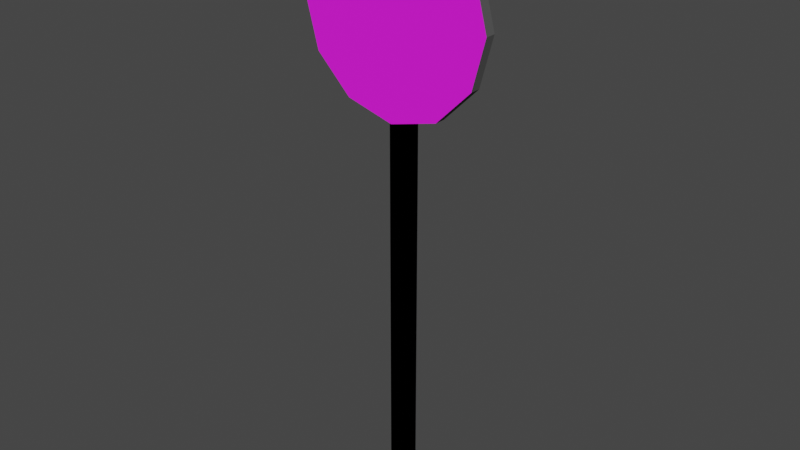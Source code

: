 # Source: sign_forbidden.blend  (saved by Blender 4.2.66; exported with 4.5.12 LTS)
import bpy
from mathutils import Matrix  # noqa: F401  (used for matrix-valued properties, if any)

bpy.ops.wm.read_factory_settings(use_empty=True)
scene = bpy.context.scene
scene.name = 'Scene'

# ---- collections
col_collection = bpy.data.collections.new('Collection'); scene.collection.children.link(col_collection)

# ---- images (referenced by path relative to the original .blend; pixels are not part of the script)
import os
ASSET_DIR = os.environ.get("B2B_ASSET_DIR", "")  # directory of the original .blend (textures are referenced by path, not embedded)
HERE = os.path.dirname(os.path.abspath(__file__))  # packed textures are extracted next to this script under _unpacked/

def load_image(name, relpath, width, height, colorspace="sRGB"):
    """Load a texture the original file referenced (path relative to the .blend, or extracted next to this script)."""
    p = next((c for c in (os.path.join(HERE, relpath), os.path.join(ASSET_DIR, relpath)) if relpath and os.path.exists(c)), "")
    if p:
        img = bpy.data.images.load(p, check_existing=True)
        img.name = name
    else:  # same state as the original file: an image datablock whose file is absent (Cycles renders it pink)
        img = bpy.data.images.new(name, width, height)
        img.source = "FILE"
        img.filepath = "//" + (relpath or name)
    img.colorspace_settings.name = colorspace
    return img
img_traffic_sign_forbidden_png = load_image('traffic_sign_forbidden.png', 'traffic_sign_forbidden.png', 1024, 1024, 'sRGB')

# ---- materials (node trees are filled in below, after node groups)
mat_metal_002 = bpy.data.materials.new('Metal.002')
mat_metal_002.use_backface_culling = True
mat_red = bpy.data.materials.new('Red')
mat_red.use_backface_culling = True
mat_metal_003 = bpy.data.materials.new('Metal.003')
mat_metal_003.use_backface_culling = True

# ---- material node trees
mat_metal_002.use_nodes = True; mat_metal_002.node_tree.nodes.clear()
_N = mat_metal_002.node_tree.nodes; _L = mat_metal_002.node_tree.links
n0 = _N.new('ShaderNodeBsdfPrincipled'); n0.name = 'Principled BSDF'; n0.location = (10, 300)
n0.inputs[0].default_value = (0.07819, 0.07819, 0.07819, 1.0)
n0.inputs[2].default_value = 1.0
n1 = _N.new('ShaderNodeOutputMaterial'); n1.name = 'Material Output'; n1.location = (300, 300)
_L.new(n0.outputs[0], n1.inputs[0])
n1.is_active_output = True
mat_red.use_nodes = True; mat_red.node_tree.nodes.clear()
_N = mat_red.node_tree.nodes; _L = mat_red.node_tree.links
n0 = _N.new('ShaderNodeBsdfPrincipled'); n0.name = 'Principled BSDF'; n0.location = (10, 300)
n0.inputs[2].default_value = 1.0
n1 = _N.new('ShaderNodeOutputMaterial'); n1.name = 'Material Output'; n1.location = (300, 300)
n2 = _N.new('ShaderNodeTexImage'); n2.name = 'Image Texture'; n2.location = (-280, 280)
n2.image = img_traffic_sign_forbidden_png
_L.new(n0.outputs[0], n1.inputs[0])
_L.new(n2.outputs[0], n0.inputs[0])
n1.is_active_output = True
mat_metal_003.use_nodes = True; mat_metal_003.node_tree.nodes.clear()
_N = mat_metal_003.node_tree.nodes; _L = mat_metal_003.node_tree.links
n0 = _N.new('ShaderNodeBsdfPrincipled'); n0.name = 'Principled BSDF'; n0.location = (10, 300)
n0.inputs[0].default_value = (0.07819, 0.07819, 0.07819, 1.0)
n0.inputs[2].default_value = 1.0
n1 = _N.new('ShaderNodeOutputMaterial'); n1.name = 'Material Output'; n1.location = (300, 300)
_L.new(n0.outputs[0], n1.inputs[0])
n1.is_active_output = True

# ---- world
world_world = bpy.data.worlds.new('World'); scene.world = world_world
world_world.use_nodes = True; world_world.node_tree.nodes.clear()
_N = world_world.node_tree.nodes; _L = world_world.node_tree.links
n0 = _N.new('ShaderNodeOutputWorld'); n0.name = 'World Output'; n0.location = (300, 300)
n1 = _N.new('ShaderNodeBackground'); n1.name = 'Background'; n1.location = (10, 300)
n1.inputs[0].default_value = (0.05088, 0.05088, 0.05088, 1.0)
_L.new(n1.outputs[0], n0.inputs[0])
n0.is_active_output = True
world_world.color = (0.05088, 0.05088, 0.05088)
world_world.use_sun_shadow = False
world_world.sun_shadow_jitter_overblur = 0.0

# ---- meshes
me_plane_002 = bpy.data.meshes.new('Plane.002')
me_plane_002.from_pydata([(-1.6, -0.96, 0.0), (1.6, -0.96, 0.0), (-1.6, 0.96, 0.0), (1.6, 0.96, 0.0), (-1.6, 0.96, 64.0), (-1.6, -0.96, 64.0), (1.6, -0.96, 64.0), (1.6, 0.96, 64.0)], [], [(5, 6, 7, 4), (1, 3, 7, 6), (2, 0, 5, 4), (3, 2, 4, 7), (0, 1, 6, 5)])
_uv = me_plane_002.uv_layers.new(name='UVMap')
_uv.uv.foreach_set('vector', [0.0, 0.0, 1.0, 0.0, 1.0, 1.0, 0.0, 1.0, 1.0, 0.0, 1.0, 1.0, 1.0, 1.0, 1.0, 0.0, 0.0, 1.0, 0.0, 0.0, 0.0, 0.0, 0.0, 1.0, 1.0, 1.0, 0.0, 1.0, 0.0, 1.0, 1.0, 1.0, 0.0, 0.0, 1.0, 0.0, 1.0, 0.0, 0.0, 0.0])
me_plane_002.materials.append(mat_metal_002)
me_plane_002.update()
me_plane_003 = bpy.data.meshes.new('Plane.003')
me_plane_003.from_pydata([(-1.6, -0.96, 0.0), (1.6, -0.96, 0.0), (-1.6, 0.96, 0.0), (1.6, 0.96, 0.0), (-1.6, 0.96, 64.0), (-1.6, -0.96, 64.0), (1.6, -0.96, 64.0), (1.6, 0.96, 64.0)], [], [(1, 3, 7, 6), (2, 0, 5, 4), (3, 2, 4, 7), (0, 1, 6, 5)])
_uv = me_plane_003.uv_layers.new(name='UVMap')
_uv.uv.foreach_set('vector', [1.0, 0.0, 1.0, 1.0, 1.0, 1.0, 1.0, 0.0, 0.0, 1.0, 0.0, 0.0, 0.0, 0.0, 0.0, 1.0, 1.0, 1.0, 0.0, 1.0, 0.0, 1.0, 1.0, 1.0, 0.0, 0.0, 1.0, 0.0, 1.0, 0.0, 0.0, 0.0])
me_plane_003.update()
me_circle_003 = bpy.data.meshes.new('Circle.003')
me_circle_003.from_pydata([(0.0, 0.45, 0.0), (-0.225, 0.3897, 0.0), (-0.3897, 0.225, 0.0), (-0.45, 0.0, 0.0), (-0.3897, -0.225, 0.0), (-0.225, -0.3897, 0.0), (0.0, -0.45, 0.0), (0.225, -0.3897, 0.0), (0.3897, -0.225, 0.0), (0.45, 0.0, 0.0), (0.3897, 0.225, 0.0), (0.225, 0.3897, 0.0), (-0.225, 0.3897, 0.05), (0.0, 0.45, 0.05), (-0.3897, 0.225, 0.05), (-0.45, 0.0, 0.05), (-0.3897, -0.225, 0.05), (-0.225, -0.3897, 0.05), (0.0, -0.45, 0.05), (0.225, -0.3897, 0.05), (0.3897, -0.225, 0.05), (0.45, 0.0, 0.05), (0.3897, 0.225, 0.05), (0.225, 0.3897, 0.05)], [], [(1, 0, 11, 10, 9, 8, 7, 6, 5, 4, 3, 2), (12, 14, 15, 16, 17, 18, 19, 20, 21, 22, 23, 13), (1, 2, 14, 12), (8, 9, 21, 20), (5, 6, 18, 17), (2, 3, 15, 14), (9, 10, 22, 21), (6, 7, 19, 18), (3, 4, 16, 15), (10, 11, 23, 22), (0, 1, 12, 13), (7, 8, 20, 19), (4, 5, 17, 16), (11, 0, 13, 23)])
me_circle_003.polygons.foreach_set('material_index', [1, 0, 1, 1, 1, 1, 1, 1, 1, 1, 1, 1, 1, 1])
_uv = me_circle_003.uv_layers.new(name='UVMap')
_uv.uv.foreach_set('vector', [0.25, 0.933, 0.5, 1.0, 0.75, 0.933, 0.933, 0.75, 1.0, 0.5, 0.933, 0.25, 0.75, 0.06699, 0.5, 0.0, 0.25, 0.06699, 0.06699, 0.25, 0.0, 0.5, 0.06699, 0.75, 0.25, 0.933, 0.06699, 0.75, 0.0, 0.5, 0.06699, 0.25, 0.25, 0.06699, 0.5, 0.0, 0.75, 0.06699, 0.933, 0.25, 1.0, 0.5, 0.933, 0.75, 0.75, 0.933, 0.5, 1.0, 0.25, 0.933, 0.06699, 0.75, 0.06699, 0.75, 0.25, 0.933, 0.933, 0.25, 1.0, 0.5, 1.0, 0.5, 0.933, 0.25, 0.25, 0.06699, 0.5, 0.0, 0.5, 0.0, 0.25, 0.06699, 0.06699, 0.75, 0.0, 0.5, 0.0, 0.5, 0.06699, 0.75, 1.0, 0.5, 0.933, 0.75, 0.933, 0.75, 1.0, 0.5, 0.5, 0.0, 0.75, 0.06699, 0.75, 0.06699, 0.5, 0.0, 0.0, 0.5, 0.06699, 0.25, 0.06699, 0.25, 0.0, 0.5, 0.933, 0.75, 0.75, 0.933, 0.75, 0.933, 0.933, 0.75, 0.5, 1.0, 0.25, 0.933, 0.25, 0.933, 0.5, 1.0, 0.75, 0.06699, 0.933, 0.25, 0.933, 0.25, 0.75, 0.06699, 0.06699, 0.25, 0.25, 0.06699, 0.25, 0.06699, 0.06699, 0.25, 0.75, 0.933, 0.5, 1.0, 0.5, 1.0, 0.75, 0.933])
me_circle_003.materials.append(mat_red)
me_circle_003.materials.append(mat_metal_003)
me_circle_003.update()

# ---- objects
ob_plane = bpy.data.objects.new('Plane', me_plane_002)
ob_plane_colonly = bpy.data.objects.new('Plane-colonly', me_plane_003)
ob_circle = bpy.data.objects.new('Circle', me_circle_003)

# ---- transforms, parenting, visibility, modifiers, constraints
ob_plane.location = (0.0, 0.0, 0.0)
ob_plane.scale = (0.03125, 0.03125, 0.03125)
ob_plane_colonly.location = (0.0, 0.0, 0.0)
ob_plane_colonly.scale = (0.03125, 0.03125, 0.03125)
ob_circle.location = (0.0, -0.03, 2.3)
ob_circle.rotation_euler = (1.571, -0.0, 0.0)

# ---- collection membership
col_collection.objects.link(ob_plane)
col_collection.objects.link(ob_plane_colonly)
col_collection.objects.link(ob_circle)

# ---- scene / render settings (as saved in the file)
scene.frame_start = 1; scene.frame_end = 250; scene.frame_set(0)
scene.render.engine = 'BLENDER_EEVEE_NEXT'
scene.cycles.sampling_pattern = 'TABULATED_SOBOL'
scene.view_settings.view_transform = 'Filmic'
bpy.context.view_layer.update()

# ---- added for rendering (the .blend has no active camera and no usable light): camera, sun
cam_auto = bpy.data.cameras.new('AutoCamera')
cam_auto.lens = 50.0
cam_auto.sensor_width = 36.0
cam_auto.clip_end = 1000.0
ob_auto_camera = bpy.data.objects.new('AutoCamera', cam_auto)
scene.collection.objects.link(ob_auto_camera)
ob_auto_camera.location = (2.6791, -3.23992, 3.51828)
ob_auto_camera.rotation_euler = (1.09748, -7.21219e-08, 0.694738)
scene.camera = ob_auto_camera
light_auto_sun = bpy.data.lights.new('AutoSun', 'SUN')
light_auto_sun.energy = 3.0
light_auto_sun.angle = 0.0523599
ob_auto_sun = bpy.data.objects.new('AutoSun', light_auto_sun)
scene.collection.objects.link(ob_auto_sun)
ob_auto_sun.rotation_euler = (0.872665, 0.174533, 0.523599)
bpy.context.view_layer.update()
